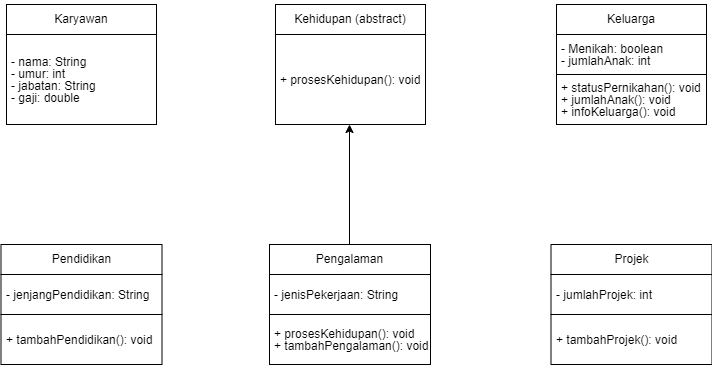

The diagram above was exported from draw.io. Its source (the exported page's mxGraphModel, read from the mxfile embedded in the PNG):
<mxGraphModel dx="1050" dy="557" grid="1" gridSize="10" guides="1" tooltips="1" connect="1" arrows="1" fold="1" page="1" pageScale="1" pageWidth="827" pageHeight="1169" math="0" shadow="0">
  <root>
    <mxCell id="0" />
    <mxCell id="1" parent="0" />
    <mxCell id="jjsHoQ03V_5GBwHKMcqH-3" value="&lt;pre&gt;&lt;font color=&quot;#000000&quot; face=&quot;Helvetica&quot; style=&quot;font-size: 12px;&quot;&gt;Karyawan&lt;/font&gt;&lt;/pre&gt;" style="rounded=0;whiteSpace=wrap;html=1;align=center;strokeColor=#000000;fillColor=#FFFFFF;fontColor=#ffffff;strokeWidth=1;container=0;" parent="1" vertex="1">
      <mxGeometry x="70" y="40" width="150" height="30" as="geometry" />
    </mxCell>
    <mxCell id="jjsHoQ03V_5GBwHKMcqH-6" style="edgeStyle=orthogonalEdgeStyle;rounded=0;orthogonalLoop=1;jettySize=auto;html=1;exitX=0.5;exitY=1;exitDx=0;exitDy=0;strokeColor=#000000;" parent="1" source="jjsHoQ03V_5GBwHKMcqH-3" target="jjsHoQ03V_5GBwHKMcqH-3" edge="1">
      <mxGeometry relative="1" as="geometry" />
    </mxCell>
    <mxCell id="jjsHoQ03V_5GBwHKMcqH-9" value="&lt;pre style=&quot;line-height: 0%; font-size: 12px;&quot;&gt;&lt;font style=&quot;font-size: 12px;&quot; face=&quot;Helvetica&quot; color=&quot;#000000&quot;&gt;- nama: String&lt;/font&gt;&lt;/pre&gt;&lt;pre style=&quot;line-height: 0%; font-size: 12px;&quot;&gt;&lt;font style=&quot;font-size: 12px;&quot; face=&quot;Helvetica&quot; color=&quot;#000000&quot;&gt;- umur: int&lt;/font&gt;&lt;/pre&gt;&lt;pre style=&quot;line-height: 0%; font-size: 12px;&quot;&gt;&lt;font style=&quot;font-size: 12px;&quot; face=&quot;Helvetica&quot; color=&quot;#000000&quot;&gt;- jabatan: String&lt;/font&gt;&lt;/pre&gt;&lt;pre style=&quot;line-height: 0%; font-size: 12px;&quot;&gt;&lt;font style=&quot;font-size: 12px;&quot; face=&quot;Helvetica&quot; color=&quot;#000000&quot;&gt;- gaji: double&lt;/font&gt;&lt;/pre&gt;" style="rounded=0;whiteSpace=wrap;html=1;align=left;strokeColor=#000000;fillColor=#ffffff;fontColor=#ffffff;strokeWidth=1;spacingTop=0;spacing=5;fontSize=12;verticalAlign=middle;spacingRight=0;spacingBottom=0;spacingLeft=0;" parent="1" vertex="1">
      <mxGeometry x="70" y="70" width="150" height="90" as="geometry" />
    </mxCell>
    <mxCell id="jjsHoQ03V_5GBwHKMcqH-58" style="edgeStyle=orthogonalEdgeStyle;rounded=0;orthogonalLoop=1;jettySize=auto;html=1;exitX=0.5;exitY=1;exitDx=0;exitDy=0;strokeColor=#000000;" parent="1" edge="1">
      <mxGeometry relative="1" as="geometry">
        <mxPoint x="200" y="310" as="sourcePoint" />
        <mxPoint x="200" y="310" as="targetPoint" />
      </mxGeometry>
    </mxCell>
    <mxCell id="64WR5YNfD69oFEkxYYDZ-19" value="&lt;pre&gt;&lt;font color=&quot;#000000&quot; face=&quot;Helvetica&quot; style=&quot;font-size: 12px;&quot;&gt;Kehidupan (abstract)&lt;/font&gt;&lt;/pre&gt;" style="rounded=0;whiteSpace=wrap;html=1;align=center;strokeColor=#000000;fillColor=#FFFFFF;fontColor=#ffffff;strokeWidth=1;container=0;" vertex="1" parent="1">
      <mxGeometry x="339" y="40" width="150" height="30" as="geometry" />
    </mxCell>
    <mxCell id="64WR5YNfD69oFEkxYYDZ-20" style="edgeStyle=orthogonalEdgeStyle;rounded=0;orthogonalLoop=1;jettySize=auto;html=1;exitX=0.5;exitY=1;exitDx=0;exitDy=0;strokeColor=#000000;" edge="1" source="64WR5YNfD69oFEkxYYDZ-19" target="64WR5YNfD69oFEkxYYDZ-19" parent="1">
      <mxGeometry relative="1" as="geometry" />
    </mxCell>
    <mxCell id="64WR5YNfD69oFEkxYYDZ-27" value="" style="edgeStyle=orthogonalEdgeStyle;rounded=0;orthogonalLoop=1;jettySize=auto;html=1;endArrow=none;endFill=0;startArrow=classic;startFill=1;" edge="1" parent="1">
      <mxGeometry relative="1" as="geometry">
        <mxPoint x="413" y="160" as="sourcePoint" />
        <mxPoint x="413" y="280" as="targetPoint" />
      </mxGeometry>
    </mxCell>
    <mxCell id="64WR5YNfD69oFEkxYYDZ-21" value="&lt;pre style=&quot;line-height: 0%; font-size: 12px;&quot;&gt;&lt;font face=&quot;Helvetica&quot; color=&quot;#000000&quot;&gt;+ prosesKehidupan(): void&lt;/font&gt;&lt;/pre&gt;" style="rounded=0;whiteSpace=wrap;html=1;align=left;strokeColor=#000000;fillColor=#ffffff;fontColor=#ffffff;strokeWidth=1;spacingTop=0;spacing=5;fontSize=12;verticalAlign=middle;spacingRight=0;spacingBottom=0;spacingLeft=0;" vertex="1" parent="1">
      <mxGeometry x="339" y="70" width="150" height="90" as="geometry" />
    </mxCell>
    <mxCell id="64WR5YNfD69oFEkxYYDZ-22" value="&lt;pre&gt;&lt;font color=&quot;#000000&quot; face=&quot;Helvetica&quot; style=&quot;font-size: 12px;&quot;&gt;Keluarga&lt;/font&gt;&lt;/pre&gt;" style="rounded=0;whiteSpace=wrap;html=1;align=center;strokeColor=#000000;fillColor=#FFFFFF;fontColor=#ffffff;strokeWidth=1;container=0;" vertex="1" parent="1">
      <mxGeometry x="620" y="40" width="150" height="30" as="geometry" />
    </mxCell>
    <mxCell id="64WR5YNfD69oFEkxYYDZ-23" style="edgeStyle=orthogonalEdgeStyle;rounded=0;orthogonalLoop=1;jettySize=auto;html=1;exitX=0.5;exitY=1;exitDx=0;exitDy=0;strokeColor=#000000;" edge="1" source="64WR5YNfD69oFEkxYYDZ-22" target="64WR5YNfD69oFEkxYYDZ-22" parent="1">
      <mxGeometry relative="1" as="geometry" />
    </mxCell>
    <mxCell id="64WR5YNfD69oFEkxYYDZ-24" value="&lt;pre style=&quot;line-height: 0%; font-size: 12px;&quot;&gt;&lt;font face=&quot;Helvetica&quot; color=&quot;#000000&quot;&gt;- Menikah: boolean&lt;/font&gt;&lt;/pre&gt;&lt;pre style=&quot;line-height: 0%; font-size: 12px;&quot;&gt;&lt;font face=&quot;Helvetica&quot; color=&quot;#000000&quot;&gt;- jumlahAnak: int&lt;/font&gt;&lt;/pre&gt;" style="rounded=0;whiteSpace=wrap;html=1;align=left;strokeColor=#000000;fillColor=#ffffff;fontColor=#ffffff;strokeWidth=1;spacingTop=0;spacing=5;fontSize=12;verticalAlign=middle;spacingRight=0;spacingBottom=0;spacingLeft=0;" vertex="1" parent="1">
      <mxGeometry x="620" y="70" width="150" height="40" as="geometry" />
    </mxCell>
    <mxCell id="64WR5YNfD69oFEkxYYDZ-25" value="&lt;pre style=&quot;line-height: 0%; font-size: 12px;&quot;&gt;&lt;font face=&quot;Helvetica&quot;&gt;+ statusPernikahan(): void&lt;/font&gt;&lt;/pre&gt;&lt;pre style=&quot;line-height: 0%; font-size: 12px;&quot;&gt;&lt;font face=&quot;Helvetica&quot;&gt;+ jumlahAnak(): void&lt;/font&gt;&lt;/pre&gt;&lt;pre style=&quot;line-height: 0%; font-size: 12px;&quot;&gt;&lt;font face=&quot;Helvetica&quot;&gt;+ infoKeluarga(): void&lt;/font&gt;&lt;/pre&gt;" style="rounded=0;whiteSpace=wrap;html=1;align=left;strokeWidth=1;spacingTop=0;spacing=5;fontSize=12;verticalAlign=middle;spacingRight=0;spacingBottom=0;spacingLeft=0;" vertex="1" parent="1">
      <mxGeometry x="620" y="110" width="150" height="50" as="geometry" />
    </mxCell>
    <mxCell id="64WR5YNfD69oFEkxYYDZ-30" value="&lt;pre&gt;&lt;font color=&quot;#000000&quot; face=&quot;Helvetica&quot; style=&quot;font-size: 12px;&quot;&gt;Pengalaman&lt;/font&gt;&lt;/pre&gt;" style="rounded=0;whiteSpace=wrap;html=1;align=center;strokeColor=#000000;fillColor=#FFFFFF;fontColor=#ffffff;strokeWidth=1;container=0;" vertex="1" parent="1">
      <mxGeometry x="333" y="280" width="161" height="30" as="geometry" />
    </mxCell>
    <mxCell id="64WR5YNfD69oFEkxYYDZ-31" style="edgeStyle=orthogonalEdgeStyle;rounded=0;orthogonalLoop=1;jettySize=auto;html=1;exitX=0.5;exitY=1;exitDx=0;exitDy=0;strokeColor=#000000;" edge="1" source="64WR5YNfD69oFEkxYYDZ-30" target="64WR5YNfD69oFEkxYYDZ-30" parent="1">
      <mxGeometry relative="1" as="geometry" />
    </mxCell>
    <mxCell id="64WR5YNfD69oFEkxYYDZ-32" value="&lt;pre style=&quot;line-height: 0%; font-size: 12px;&quot;&gt;&lt;font face=&quot;Helvetica&quot; color=&quot;#000000&quot;&gt;- jenisPekerjaan: String&lt;/font&gt;&lt;/pre&gt;" style="rounded=0;whiteSpace=wrap;html=1;align=left;strokeColor=#000000;fillColor=#ffffff;fontColor=#ffffff;strokeWidth=1;spacingTop=0;spacing=5;fontSize=12;verticalAlign=middle;spacingRight=0;spacingBottom=0;spacingLeft=0;" vertex="1" parent="1">
      <mxGeometry x="333" y="310" width="161" height="40" as="geometry" />
    </mxCell>
    <mxCell id="64WR5YNfD69oFEkxYYDZ-33" value="&lt;pre style=&quot;line-height: 0%; font-size: 12px;&quot;&gt;&lt;font face=&quot;Helvetica&quot;&gt;+ prosesKehidupan(): void&lt;/font&gt;&lt;/pre&gt;&lt;pre style=&quot;line-height: 0%; font-size: 12px;&quot;&gt;&lt;font face=&quot;Helvetica&quot;&gt;+ tambahPengalaman(): void&lt;/font&gt;&lt;/pre&gt;" style="rounded=0;whiteSpace=wrap;html=1;align=left;strokeWidth=1;spacingTop=0;spacing=5;fontSize=12;verticalAlign=middle;spacingRight=0;spacingBottom=0;spacingLeft=0;" vertex="1" parent="1">
      <mxGeometry x="333" y="350" width="161" height="50" as="geometry" />
    </mxCell>
    <mxCell id="64WR5YNfD69oFEkxYYDZ-35" value="&lt;pre&gt;&lt;font color=&quot;#000000&quot; face=&quot;Helvetica&quot; style=&quot;font-size: 12px;&quot;&gt;Pendidikan&lt;/font&gt;&lt;/pre&gt;" style="rounded=0;whiteSpace=wrap;html=1;align=center;strokeColor=#000000;fillColor=#FFFFFF;fontColor=#ffffff;strokeWidth=1;container=0;" vertex="1" parent="1">
      <mxGeometry x="64.5" y="280" width="161" height="30" as="geometry" />
    </mxCell>
    <mxCell id="64WR5YNfD69oFEkxYYDZ-36" style="edgeStyle=orthogonalEdgeStyle;rounded=0;orthogonalLoop=1;jettySize=auto;html=1;exitX=0.5;exitY=1;exitDx=0;exitDy=0;strokeColor=#000000;" edge="1" source="64WR5YNfD69oFEkxYYDZ-35" target="64WR5YNfD69oFEkxYYDZ-35" parent="1">
      <mxGeometry relative="1" as="geometry" />
    </mxCell>
    <mxCell id="64WR5YNfD69oFEkxYYDZ-37" value="&lt;pre style=&quot;line-height: 0%; font-size: 12px;&quot;&gt;&lt;font face=&quot;Helvetica&quot; color=&quot;#000000&quot;&gt;- jenjangPendidikan: String&lt;/font&gt;&lt;/pre&gt;" style="rounded=0;whiteSpace=wrap;html=1;align=left;strokeColor=#000000;fillColor=#ffffff;fontColor=#ffffff;strokeWidth=1;spacingTop=0;spacing=5;fontSize=12;verticalAlign=middle;spacingRight=0;spacingBottom=0;spacingLeft=0;" vertex="1" parent="1">
      <mxGeometry x="64.5" y="310" width="161" height="40" as="geometry" />
    </mxCell>
    <mxCell id="64WR5YNfD69oFEkxYYDZ-38" value="&lt;pre style=&quot;line-height: 0%; font-size: 12px;&quot;&gt;&lt;font face=&quot;Helvetica&quot;&gt;+ tambahPendidikan(): void&lt;/font&gt;&lt;/pre&gt;" style="rounded=0;whiteSpace=wrap;html=1;align=left;strokeWidth=1;spacingTop=0;spacing=5;fontSize=12;verticalAlign=middle;spacingRight=0;spacingBottom=0;spacingLeft=0;" vertex="1" parent="1">
      <mxGeometry x="64.5" y="350" width="161" height="50" as="geometry" />
    </mxCell>
    <mxCell id="64WR5YNfD69oFEkxYYDZ-39" style="edgeStyle=orthogonalEdgeStyle;rounded=0;orthogonalLoop=1;jettySize=auto;html=1;exitX=0.5;exitY=1;exitDx=0;exitDy=0;strokeColor=#000000;" edge="1" parent="1">
      <mxGeometry relative="1" as="geometry">
        <mxPoint x="750" y="310" as="sourcePoint" />
        <mxPoint x="750" y="310" as="targetPoint" />
      </mxGeometry>
    </mxCell>
    <mxCell id="64WR5YNfD69oFEkxYYDZ-40" value="&lt;pre&gt;&lt;font color=&quot;#000000&quot; face=&quot;Helvetica&quot; style=&quot;font-size: 12px;&quot;&gt;Projek&lt;/font&gt;&lt;/pre&gt;" style="rounded=0;whiteSpace=wrap;html=1;align=center;strokeColor=#000000;fillColor=#FFFFFF;fontColor=#ffffff;strokeWidth=1;container=0;" vertex="1" parent="1">
      <mxGeometry x="614.5" y="280" width="161" height="30" as="geometry" />
    </mxCell>
    <mxCell id="64WR5YNfD69oFEkxYYDZ-41" style="edgeStyle=orthogonalEdgeStyle;rounded=0;orthogonalLoop=1;jettySize=auto;html=1;exitX=0.5;exitY=1;exitDx=0;exitDy=0;strokeColor=#000000;" edge="1" source="64WR5YNfD69oFEkxYYDZ-40" target="64WR5YNfD69oFEkxYYDZ-40" parent="1">
      <mxGeometry relative="1" as="geometry" />
    </mxCell>
    <mxCell id="64WR5YNfD69oFEkxYYDZ-42" value="&lt;pre style=&quot;line-height: 0%; font-size: 12px;&quot;&gt;&lt;font face=&quot;Helvetica&quot; color=&quot;#000000&quot;&gt;- jumlahProjek: int&lt;/font&gt;&lt;/pre&gt;" style="rounded=0;whiteSpace=wrap;html=1;align=left;strokeColor=#000000;fillColor=#ffffff;fontColor=#ffffff;strokeWidth=1;spacingTop=0;spacing=5;fontSize=12;verticalAlign=middle;spacingRight=0;spacingBottom=0;spacingLeft=0;" vertex="1" parent="1">
      <mxGeometry x="614.5" y="310" width="161" height="40" as="geometry" />
    </mxCell>
    <mxCell id="64WR5YNfD69oFEkxYYDZ-43" value="&lt;pre style=&quot;line-height: 0%; font-size: 12px;&quot;&gt;&lt;font face=&quot;Helvetica&quot;&gt;+ tambahProjek(): void&lt;/font&gt;&lt;/pre&gt;" style="rounded=0;whiteSpace=wrap;html=1;align=left;strokeWidth=1;spacingTop=0;spacing=5;fontSize=12;verticalAlign=middle;spacingRight=0;spacingBottom=0;spacingLeft=0;" vertex="1" parent="1">
      <mxGeometry x="614.5" y="350" width="161" height="50" as="geometry" />
    </mxCell>
  </root>
</mxGraphModel>